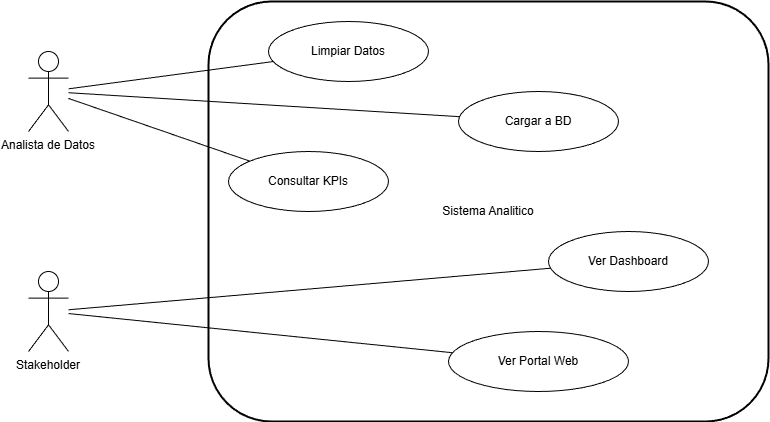

The diagram above was exported from draw.io. Its source (the exported page's mxGraphModel, read from the mxfile embedded in the PNG):
<mxGraphModel dx="986" dy="498" grid="1" gridSize="10" guides="1" tooltips="1" connect="1" arrows="1" fold="1" page="1" pageScale="1" pageWidth="1100" pageHeight="850" math="0" shadow="0">
  <root>
    <mxCell id="0" />
    <mxCell id="1" parent="0" />
    <mxCell id="2" value="Analista de Datos" style="shape=umlActor;verticalLabelPosition=bottom;verticalAlign=top;" parent="1" vertex="1">
      <mxGeometry x="60" y="140" width="40" height="80" as="geometry" />
    </mxCell>
    <mxCell id="3" value="Stakeholder" style="shape=umlActor;verticalLabelPosition=bottom;verticalAlign=top;" parent="1" vertex="1">
      <mxGeometry x="60" y="360" width="40" height="80" as="geometry" />
    </mxCell>
    <mxCell id="4" value="Sistema Analitico" style="rounded=1;whiteSpace=wrap;html=1;strokeWidth=2;" parent="1" vertex="1">
      <mxGeometry x="240" y="90" width="560" height="420" as="geometry" />
    </mxCell>
    <mxCell id="5" value="Limpiar Datos" style="ellipse;whiteSpace=wrap;html=1;" parent="1" vertex="1">
      <mxGeometry x="300" y="110" width="160" height="60" as="geometry" />
    </mxCell>
    <mxCell id="6" value="Cargar a BD" style="ellipse;whiteSpace=wrap;html=1;" parent="1" vertex="1">
      <mxGeometry x="490" y="180" width="160" height="60" as="geometry" />
    </mxCell>
    <mxCell id="7" value="Consultar KPIs" style="ellipse;whiteSpace=wrap;html=1;" parent="1" vertex="1">
      <mxGeometry x="260" y="240" width="160" height="60" as="geometry" />
    </mxCell>
    <mxCell id="8" value="Ver Dashboard" style="ellipse;whiteSpace=wrap;html=1;" parent="1" vertex="1">
      <mxGeometry x="580" y="320" width="160" height="60" as="geometry" />
    </mxCell>
    <mxCell id="9" value="Ver Portal Web" style="ellipse;whiteSpace=wrap;html=1;" parent="1" vertex="1">
      <mxGeometry x="480" y="420" width="180" height="60" as="geometry" />
    </mxCell>
    <mxCell id="10" style="endArrow=none;html=1;" parent="1" source="2" target="5" edge="1">
      <mxGeometry relative="1" as="geometry" />
    </mxCell>
    <mxCell id="11" style="endArrow=none;html=1;" parent="1" source="2" target="6" edge="1">
      <mxGeometry relative="1" as="geometry" />
    </mxCell>
    <mxCell id="12" style="endArrow=none;html=1;" parent="1" source="2" target="7" edge="1">
      <mxGeometry relative="1" as="geometry" />
    </mxCell>
    <mxCell id="13" style="endArrow=none;html=1;" parent="1" source="3" target="8" edge="1">
      <mxGeometry relative="1" as="geometry" />
    </mxCell>
    <mxCell id="14" style="endArrow=none;html=1;" parent="1" source="3" target="9" edge="1">
      <mxGeometry relative="1" as="geometry" />
    </mxCell>
  </root>
</mxGraphModel>